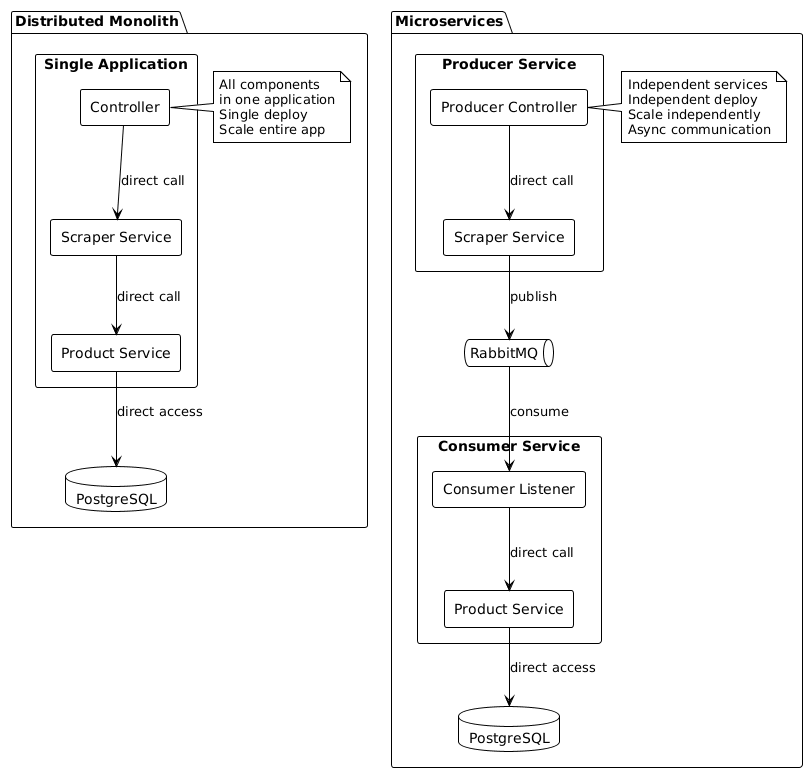

The diagram above was rendered by PlantUML. Its source (embedded in the PNG):
@startuml
!theme plain
skinparam componentStyle rectangle

package "Distributed Monolith" {
  rectangle "Single Application" {
    [Controller] as DM_Controller
    [Scraper Service] as DM_Scraper
    [Product Service] as DM_Product
  }
  database "PostgreSQL" as DM_DB
  
  DM_Controller --> DM_Scraper : "direct call"
  DM_Scraper --> DM_Product : "direct call"
  DM_Product --> DM_DB : "direct access"
  
  note right of DM_Controller
    All components
    in one application
    Single deploy
    Scale entire app
  end note
}

package "Microservices" {
  rectangle "Producer Service" {
    [Producer Controller] as MS_ProducerCtrl
    [Scraper Service] as MS_Scraper
  }
  
  queue "RabbitMQ" as MS_Queue
  
  rectangle "Consumer Service" {
    [Consumer Listener] as MS_Consumer
    [Product Service] as MS_Product
  }
  
  database "PostgreSQL" as MS_DB
  
  MS_ProducerCtrl --> MS_Scraper : "direct call"
  MS_Scraper --> MS_Queue : "publish"
  MS_Queue --> MS_Consumer : "consume"
  MS_Consumer --> MS_Product : "direct call"
  MS_Product --> MS_DB : "direct access"
  
  note right of MS_ProducerCtrl
    Independent services
    Independent deploy
    Scale independently
    Async communication
  end note
}
@enduml